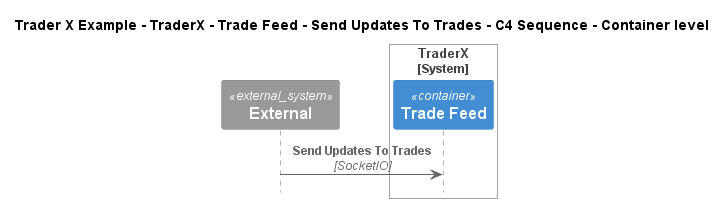

The diagram above was rendered by PlantUML. Its source (embedded in the PNG):
@startuml
!include ..\..\..\..\..\..\..\.c4s\C4_Sequence.puml

title Trader X Example - TraderX - Trade Feed - Send Updates To Trades - C4 Sequence - Container level

System_Ext(C4InterFlow.SoftwareSystems.ExternalSystem, "External", "")

System_Boundary(TraderXExample.SoftwareSystems.TraderX, "TraderX")
    ContainerQueue(TraderXExample.SoftwareSystems.TraderX.Containers.TradeFeed, "Trade Feed", "", "Message bus for streaming updates to trades and positions")
Boundary_End()

Rel(C4InterFlow.SoftwareSystems.ExternalSystem, TraderXExample.SoftwareSystems.TraderX.Containers.TradeFeed, "Send Updates To Trades", "SocketIO")


@enduml